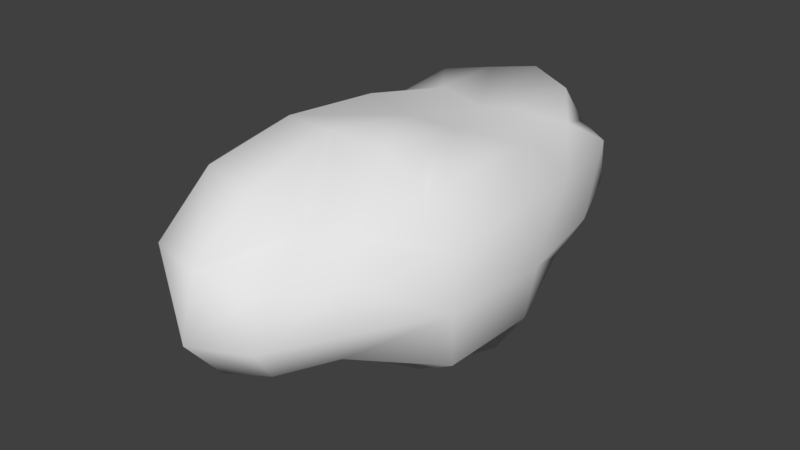 # Source: Asteroid_006_flipped.blend  (saved by Blender 2.79.0; exported with 4.5.12 LTS)
import bpy
from mathutils import Matrix  # noqa: F401  (used for matrix-valued properties, if any)

bpy.ops.wm.read_factory_settings(use_empty=True)
scene = bpy.context.scene
scene.name = 'Scene'

# ---- collections
col_collection_1 = bpy.data.collections.new('Collection 1'); scene.collection.children.link(col_collection_1)

# ---- materials (node trees are filled in below, after node groups)
mat_material = bpy.data.materials.new('Material')
mat_material.alpha_threshold = 0.0
mat_material.use_transparent_shadow = False
mat_material.roughness = 0.5
mat_material.line_color = (0.0, 0.0, 0.0, 1.0)

# ---- material node trees

# ---- world
world_world = bpy.data.worlds.new('World'); scene.world = world_world
world_world.color = (0.05088, 0.05088, 0.05088)
world_world.use_sun_shadow = False
world_world.sun_shadow_jitter_overblur = 0.0
world_world.cycles.sampling_method = 'MANUAL'

# ---- meshes
me_cube = bpy.data.meshes.new('Cube')
me_cube.from_pydata([(-0.006884, 1.77, -0.03968), (0.2736, 1.735, -0.03968), (-0.006884, 1.693, -0.2898), (-0.2803, 1.725, -0.03968), (-0.006884, 1.683, 0.2029), (0.3076, 1.694, 0.2748), (0.2487, 1.62, -0.2952), (-0.2833, 1.646, -0.3161), (-0.3304, 1.705, 0.2839), (-0.006884, -2.039, -0.03968), (-0.006884, -1.922, 0.3958), (-0.3571, -1.805, -0.03968), (-0.006884, -1.771, -0.3654), (0.3755, -1.849, -0.03968), (0.3155, -1.677, 0.2827), (-0.4368, -1.812, 0.3902), (-0.3251, -1.672, -0.3579), (0.285, -1.639, -0.3316), (1.027, 0.01333, -0.03968), (0.956, 0.01333, 0.3654), (0.9705, -0.794, -0.03968), (0.9576, 0.01333, -0.4454), (0.8962, 0.807, -0.03968), (0.7653, 0.7393, 0.2901), (0.8521, -0.7288, 0.3251), (0.9368, -0.7445, -0.4387), (0.7318, 0.733, -0.3559), (-0.006884, 0.01333, -0.9043), (0.3531, 0.01333, -0.8835), (-0.006884, -0.7389, -0.7174), (-0.3117, 0.01333, -0.7381), (-0.006884, 0.7597, -0.6855), (0.2926, 0.7253, -0.7368), (0.2573, -0.6823, -0.6495), (-0.2954, -0.6936, -0.7099), (-0.2035, 0.6778, -0.482), (-0.8451, 0.01333, -0.03968), (-0.7685, 0.01333, -0.3685), (-0.5953, -0.7225, -0.03968), (-0.8157, 0.01333, 0.307), (-1.008, 0.825, -0.03968), (-0.885, 0.759, -0.4122), (-0.6899, -0.696, -0.3334), (-0.6449, -0.6876, 0.2359), (-0.9062, 0.7629, 0.3414), (-0.006883, 0.01333, 0.7475), (0.3282, 0.01333, 0.7386), (-0.006884, 0.7573, 0.5933), (-0.3704, 0.01333, 0.8137), (-0.006884, -0.785, 0.8886), (0.3704, -0.7345, 0.8502), (0.2956, 0.7267, 0.6649), (-0.3117, 0.7277, 0.6707), (-0.3948, -0.7394, 0.8767), (0.6788, 1.384, 0.308), (0.6501, 1.448, -0.03968), (0.5089, 1.303, -0.298), (0.3342, 1.378, 0.6335), (-0.006884, 1.489, 0.697), (-0.3527, 1.383, 0.6425), (0.5015, 0.6629, 0.4687), (0.7467, 0.01333, 0.7139), (0.6435, -0.669, 0.6107), (0.2093, 1.264, -0.4752), (-0.006884, 1.351, -0.5092), (-0.254, 1.292, -0.5341), (0.5569, 0.6756, -0.6035), (0.7315, 0.01333, -0.778), (0.6048, -0.66, -0.6514), (-0.5021, 1.293, -0.2873), (-0.5841, 1.407, -0.03968), (-0.667, 1.372, 0.2945), (-0.4848, 0.6558, -0.5176), (-0.5839, 0.01333, -0.6167), (-0.5685, -0.6485, -0.6013), (-0.6276, 0.6888, 0.5811), (-0.7026, 0.01333, 0.656), (-0.6345, -0.6637, 0.5879), (0.5621, -1.302, 0.2467), (0.6101, -1.401, -0.03968), (0.5085, -1.276, -0.2978), (0.2514, -1.276, 0.4759), (-0.006884, -1.463, 0.698), (-0.4119, -1.41, 0.7552), (0.1963, -1.225, -0.4505), (-0.006884, -1.371, -0.5999), (-0.2636, -1.274, -0.5523), (-0.5372, -1.283, -0.3057), (-0.6935, -1.437, -0.03968), (-0.6853, -1.354, 0.3042), (0.5094, 1.147, 0.4766), (0.4386, 1.116, -0.4852), (-0.3634, 1.077, -0.3962), (-0.6564, 1.205, 0.6098), (0.4467, -1.093, 0.4139), (0.3828, -1.065, -0.4294), (-0.4595, -1.092, -0.4923), (-0.6668, -1.183, 0.6202)], [], [(0, 1, 5, 4), (1, 55, 54, 5), (4, 5, 57, 58), (5, 54, 90, 57), (0, 2, 6, 1), (2, 64, 63, 6), (1, 6, 56, 55), (6, 63, 91, 56), (0, 3, 7, 2), (3, 70, 69, 7), (2, 7, 65, 64), (7, 69, 92, 65), (0, 4, 8, 3), (4, 58, 59, 8), (3, 8, 71, 70), (8, 59, 93, 71), (9, 10, 14, 13), (10, 82, 81, 14), (13, 14, 78, 79), (14, 81, 94, 78), (9, 11, 15, 10), (11, 88, 89, 15), (10, 15, 83, 82), (15, 89, 97, 83), (9, 12, 16, 11), (12, 85, 86, 16), (11, 16, 87, 88), (16, 86, 96, 87), (9, 13, 17, 12), (13, 79, 80, 17), (12, 17, 84, 85), (17, 80, 95, 84), (18, 19, 23, 22), (19, 61, 60, 23), (22, 23, 54, 55), (23, 60, 90, 54), (18, 20, 24, 19), (20, 79, 78, 24), (19, 24, 62, 61), (24, 78, 94, 62), (18, 21, 25, 20), (21, 67, 68, 25), (20, 25, 80, 79), (25, 68, 95, 80), (18, 22, 26, 21), (22, 55, 56, 26), (21, 26, 66, 67), (26, 56, 91, 66), (27, 28, 32, 31), (28, 67, 66, 32), (31, 32, 63, 64), (32, 66, 91, 63), (27, 29, 33, 28), (29, 85, 84, 33), (28, 33, 68, 67), (33, 84, 95, 68), (27, 30, 34, 29), (30, 73, 74, 34), (29, 34, 86, 85), (34, 74, 96, 86), (27, 31, 35, 30), (31, 64, 65, 35), (30, 35, 72, 73), (35, 65, 92, 72), (36, 37, 41, 40), (37, 73, 72, 41), (40, 41, 69, 70), (41, 72, 92, 69), (36, 38, 42, 37), (38, 88, 87, 42), (37, 42, 74, 73), (42, 87, 96, 74), (36, 39, 43, 38), (39, 76, 77, 43), (38, 43, 89, 88), (43, 77, 97, 89), (36, 40, 44, 39), (40, 70, 71, 44), (39, 44, 75, 76), (44, 71, 93, 75), (45, 46, 50, 49), (46, 61, 62, 50), (49, 50, 81, 82), (50, 62, 94, 81), (45, 47, 51, 46), (47, 58, 57, 51), (46, 51, 60, 61), (51, 57, 90, 60), (45, 48, 52, 47), (48, 76, 75, 52), (47, 52, 59, 58), (52, 75, 93, 59), (45, 49, 53, 48), (49, 82, 83, 53), (48, 53, 77, 76), (53, 83, 97, 77)])
me_cube.polygons.foreach_set('use_smooth', [True] * 96)
me_cube.materials.append(mat_material)
me_cube.use_remesh_preserve_volume = False
me_cube.use_remesh_preserve_attributes = False
me_cube.use_mirror_vertex_groups = False
me_cube.update()

# ---- objects
ob_cube = bpy.data.objects.new('Cube', me_cube)

# ---- transforms, parenting, visibility, modifiers, constraints
ob_cube.location = (0.006884, -1.233, 0.03968)
ob_cube.lock_rotations_4d = False
ob_cube.empty_display_type = 'ARROWS'
ob_cube.lineart.crease_threshold = 0.0

# ---- collection membership
col_collection_1.objects.link(ob_cube)

# ---- scene / render settings (as saved in the file)
scene.frame_start = 1; scene.frame_end = 250; scene.frame_set(1)
scene.render.engine = 'BLENDER_EEVEE_NEXT'
scene.render.resolution_percentage = 50
scene.render.dither_intensity = 0.0
scene.cycles.use_denoising = False
scene.cycles.samples = 128
scene.cycles.sampling_pattern = 'TABULATED_SOBOL'
scene.cycles.use_adaptive_sampling = False
scene.cycles.use_light_tree = False
scene.cycles.blur_glossy = 0.0
scene.cycles.sample_clamp_indirect = 0.0
scene.view_settings.view_transform = 'Standard'
bpy.context.view_layer.update()

# ---- added for rendering (the .blend has no active camera and no usable light): camera, sun
cam_auto = bpy.data.cameras.new('AutoCamera')
cam_auto.lens = 50.0
cam_auto.sensor_width = 36.0
cam_auto.clip_end = 1000.0
ob_auto_camera = bpy.data.objects.new('AutoCamera', cam_auto)
scene.collection.objects.link(ob_auto_camera)
ob_auto_camera.location = (4.34253, -6.55834, 3.49275)
ob_auto_camera.rotation_euler = (1.09748, -7.21219e-08, 0.694738)
scene.camera = ob_auto_camera
light_auto_sun = bpy.data.lights.new('AutoSun', 'SUN')
light_auto_sun.energy = 3.0
light_auto_sun.angle = 0.0523599
ob_auto_sun = bpy.data.objects.new('AutoSun', light_auto_sun)
scene.collection.objects.link(ob_auto_sun)
ob_auto_sun.rotation_euler = (0.872665, 0.174533, 0.523599)
bpy.context.view_layer.update()
